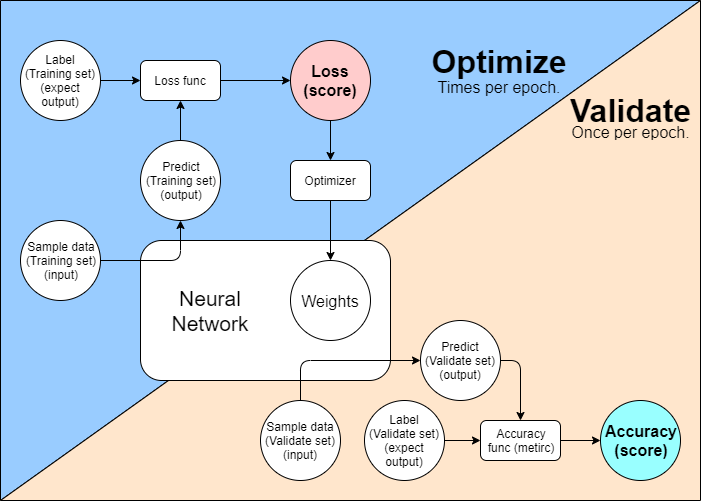

The diagram above was exported from draw.io. Its source (the exported page's mxGraphModel, read from the mxfile embedded in the PNG):
<mxGraphModel dx="1108" dy="401" grid="1" gridSize="10" guides="1" tooltips="1" connect="1" arrows="1" fold="1" page="1" pageScale="1" pageWidth="1169" pageHeight="827" math="0" shadow="0">
  <root>
    <mxCell id="0" />
    <mxCell id="1" parent="0" />
    <mxCell id="2" value="" style="shape=manualInput;whiteSpace=wrap;html=1;fillColor=#99CCFF;size=500;direction=west;" vertex="1" parent="1">
      <mxGeometry x="140" y="60" width="700" height="500" as="geometry" />
    </mxCell>
    <mxCell id="3" value="" style="shape=manualInput;whiteSpace=wrap;html=1;fillColor=#FFE6CC;size=500;" vertex="1" parent="1">
      <mxGeometry x="140" y="60" width="700" height="500" as="geometry" />
    </mxCell>
    <mxCell id="4" value="" style="rounded=1;whiteSpace=wrap;html=1;fillColor=#FFFFFF;" vertex="1" parent="1">
      <mxGeometry x="280" y="300" width="250" height="140" as="geometry" />
    </mxCell>
    <mxCell id="5" value="Sample data&lt;br&gt;(Training set)&lt;br&gt;(input)" style="ellipse;whiteSpace=wrap;html=1;aspect=fixed;" vertex="1" parent="1">
      <mxGeometry x="160" y="280" width="80" height="80" as="geometry" />
    </mxCell>
    <mxCell id="6" style="edgeStyle=none;rounded=0;orthogonalLoop=1;jettySize=auto;html=1;exitX=0.5;exitY=0;exitDx=0;exitDy=0;entryX=0.5;entryY=1;entryDx=0;entryDy=0;" edge="1" source="7" target="21" parent="1">
      <mxGeometry relative="1" as="geometry" />
    </mxCell>
    <mxCell id="7" value="Predict&lt;br&gt;(Training set)&lt;br&gt;(output)" style="ellipse;whiteSpace=wrap;html=1;aspect=fixed;" vertex="1" parent="1">
      <mxGeometry x="280" y="200" width="80" height="80" as="geometry" />
    </mxCell>
    <mxCell id="8" style="edgeStyle=none;rounded=0;orthogonalLoop=1;jettySize=auto;html=1;exitX=1;exitY=0.5;exitDx=0;exitDy=0;entryX=0;entryY=0.5;entryDx=0;entryDy=0;" edge="1" source="21" target="10" parent="1">
      <mxGeometry relative="1" as="geometry" />
    </mxCell>
    <mxCell id="9" value="Label&lt;br&gt;(Training set)&lt;br&gt;(expect output)" style="ellipse;whiteSpace=wrap;html=1;aspect=fixed;" vertex="1" parent="1">
      <mxGeometry x="160" y="100" width="80" height="80" as="geometry" />
    </mxCell>
    <mxCell id="10" value="Loss&lt;br style=&quot;font-size: 16px;&quot;&gt;(score)" style="ellipse;whiteSpace=wrap;html=1;aspect=fixed;fontSize=16;fillColor=#FFCCCC;fontStyle=1" vertex="1" parent="1">
      <mxGeometry x="430" y="100" width="80" height="80" as="geometry" />
    </mxCell>
    <mxCell id="11" value="Weights" style="ellipse;whiteSpace=wrap;html=1;aspect=fixed;fontSize=16;" vertex="1" parent="1">
      <mxGeometry x="430" y="320" width="80" height="80" as="geometry" />
    </mxCell>
    <mxCell id="12" style="edgeStyle=none;rounded=0;orthogonalLoop=1;jettySize=auto;html=1;exitX=0;exitY=0;exitDx=0;exitDy=0;" edge="1" source="5" target="5" parent="1">
      <mxGeometry relative="1" as="geometry" />
    </mxCell>
    <mxCell id="13" value="Neural&lt;br style=&quot;font-size: 21px;&quot;&gt;Network" style="text;html=1;strokeColor=none;fillColor=none;align=center;verticalAlign=middle;whiteSpace=wrap;rounded=0;fontSize=21;" vertex="1" parent="1">
      <mxGeometry x="330" y="360" width="40" height="20" as="geometry" />
    </mxCell>
    <mxCell id="14" value="" style="endArrow=classic;html=1;entryX=0.5;entryY=1;entryDx=0;entryDy=0;edgeStyle=orthogonalEdgeStyle;exitX=1;exitY=0.5;exitDx=0;exitDy=0;" edge="1" source="5" target="7" parent="1">
      <mxGeometry width="50" height="50" relative="1" as="geometry">
        <mxPoint x="280" y="360" as="sourcePoint" />
        <mxPoint x="170" y="430" as="targetPoint" />
        <Array as="points">
          <mxPoint x="320" y="320" />
        </Array>
      </mxGeometry>
    </mxCell>
    <mxCell id="15" value="Sample data&lt;br&gt;(Validate set)&lt;br&gt;(input)" style="ellipse;whiteSpace=wrap;html=1;aspect=fixed;" vertex="1" parent="1">
      <mxGeometry x="400" y="460" width="80" height="80" as="geometry" />
    </mxCell>
    <mxCell id="16" style="edgeStyle=orthogonalEdgeStyle;rounded=0;orthogonalLoop=1;jettySize=auto;html=1;exitX=1;exitY=0.5;exitDx=0;exitDy=0;entryX=0;entryY=0.5;entryDx=0;entryDy=0;" edge="1" source="17" target="27" parent="1">
      <mxGeometry relative="1" as="geometry" />
    </mxCell>
    <mxCell id="17" value="Label&lt;br&gt;(Validate set)&lt;br&gt;(expect output)" style="ellipse;whiteSpace=wrap;html=1;aspect=fixed;" vertex="1" parent="1">
      <mxGeometry x="504" y="460" width="80" height="80" as="geometry" />
    </mxCell>
    <mxCell id="18" value="" style="endArrow=classic;html=1;exitX=0.5;exitY=0;exitDx=0;exitDy=0;edgeStyle=orthogonalEdgeStyle;entryX=0;entryY=0.5;entryDx=0;entryDy=0;" edge="1" source="15" target="19" parent="1">
      <mxGeometry width="50" height="50" relative="1" as="geometry">
        <mxPoint x="200" y="630" as="sourcePoint" />
        <mxPoint x="320" y="450" as="targetPoint" />
      </mxGeometry>
    </mxCell>
    <mxCell id="19" value="Predict&lt;br&gt;(Validate set)&lt;br&gt;(output)" style="ellipse;whiteSpace=wrap;html=1;aspect=fixed;" vertex="1" parent="1">
      <mxGeometry x="560" y="380" width="80" height="80" as="geometry" />
    </mxCell>
    <mxCell id="20" value="Accuracy&lt;br style=&quot;font-size: 16px;&quot;&gt;(score)" style="ellipse;whiteSpace=wrap;html=1;aspect=fixed;fontSize=16;fillColor=#99FFFF;fontStyle=1" vertex="1" parent="1">
      <mxGeometry x="740" y="460" width="80" height="80" as="geometry" />
    </mxCell>
    <mxCell id="21" value="Loss func" style="rounded=1;whiteSpace=wrap;html=1;fillColor=#FFFFFF;" vertex="1" parent="1">
      <mxGeometry x="280" y="120" width="80" height="40" as="geometry" />
    </mxCell>
    <mxCell id="22" style="edgeStyle=none;rounded=0;orthogonalLoop=1;jettySize=auto;html=1;exitX=1;exitY=0.5;exitDx=0;exitDy=0;entryX=0;entryY=0.5;entryDx=0;entryDy=0;" edge="1" source="9" target="21" parent="1">
      <mxGeometry relative="1" as="geometry">
        <mxPoint x="240" y="119.99999999999989" as="sourcePoint" />
        <mxPoint x="400.0000000000066" y="119.99999999999989" as="targetPoint" />
      </mxGeometry>
    </mxCell>
    <mxCell id="23" style="edgeStyle=none;rounded=0;orthogonalLoop=1;jettySize=auto;html=1;exitX=0.5;exitY=1;exitDx=0;exitDy=0;" edge="1" source="24" target="11" parent="1">
      <mxGeometry relative="1" as="geometry" />
    </mxCell>
    <mxCell id="24" value="Optimizer" style="rounded=1;whiteSpace=wrap;html=1;fillColor=#FFFFFF;" vertex="1" parent="1">
      <mxGeometry x="430" y="220" width="80" height="40" as="geometry" />
    </mxCell>
    <mxCell id="25" value="" style="endArrow=classic;html=1;entryX=0.5;entryY=0;entryDx=0;entryDy=0;exitX=0.5;exitY=1;exitDx=0;exitDy=0;edgeStyle=orthogonalEdgeStyle;" edge="1" source="10" target="24" parent="1">
      <mxGeometry width="50" height="50" relative="1" as="geometry">
        <mxPoint x="160" y="610" as="sourcePoint" />
        <mxPoint x="560.0000000000002" y="199.71428571428578" as="targetPoint" />
      </mxGeometry>
    </mxCell>
    <mxCell id="26" style="edgeStyle=orthogonalEdgeStyle;rounded=0;orthogonalLoop=1;jettySize=auto;html=1;exitX=1;exitY=0.5;exitDx=0;exitDy=0;entryX=0;entryY=0.5;entryDx=0;entryDy=0;" edge="1" source="27" target="20" parent="1">
      <mxGeometry relative="1" as="geometry" />
    </mxCell>
    <mxCell id="27" value="Accuracy&lt;br&gt;func (metirc)" style="rounded=1;whiteSpace=wrap;html=1;fillColor=#FFFFFF;" vertex="1" parent="1">
      <mxGeometry x="620" y="480" width="80" height="40" as="geometry" />
    </mxCell>
    <mxCell id="28" value="" style="endArrow=classic;html=1;exitX=1;exitY=0.5;exitDx=0;exitDy=0;entryX=0.5;entryY=0;entryDx=0;entryDy=0;edgeStyle=orthogonalEdgeStyle;" edge="1" source="19" target="27" parent="1">
      <mxGeometry width="50" height="50" relative="1" as="geometry">
        <mxPoint x="160" y="610" as="sourcePoint" />
        <mxPoint x="210" y="560" as="targetPoint" />
      </mxGeometry>
    </mxCell>
    <mxCell id="29" value="&lt;h1 style=&quot;line-height: 10%&quot;&gt;Optimize&lt;/h1&gt;&lt;p style=&quot;line-height: 20%&quot;&gt;Times per epoch.&lt;/p&gt;" style="text;html=1;strokeColor=none;fillColor=none;spacing=5;spacingTop=-20;whiteSpace=wrap;overflow=hidden;rounded=0;fontSize=16;align=center;" vertex="1" parent="1">
      <mxGeometry x="560" y="110" width="157" height="50" as="geometry" />
    </mxCell>
    <mxCell id="30" value="&lt;h1 style=&quot;line-height: 0%&quot;&gt;Validate&lt;/h1&gt;&lt;p style=&quot;line-height: 0%&quot;&gt;Once per epoch.&lt;/p&gt;" style="text;html=1;strokeColor=none;fillColor=none;spacing=5;spacingTop=-20;whiteSpace=wrap;overflow=hidden;rounded=0;fontSize=16;align=center;" vertex="1" parent="1">
      <mxGeometry x="700" y="160" width="140" height="40" as="geometry" />
    </mxCell>
  </root>
</mxGraphModel>